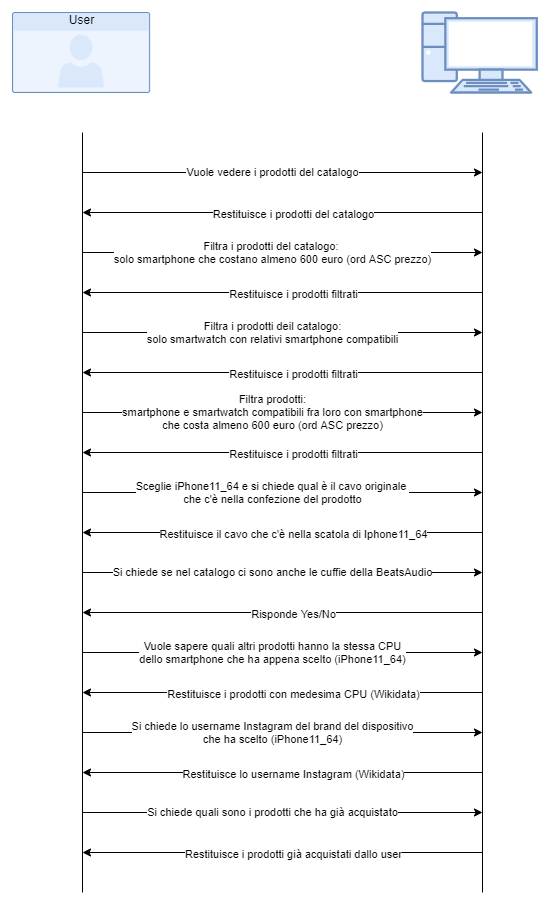

The diagram above was exported from draw.io. Its source (the exported page's mxGraphModel, read from the mxfile embedded in the PNG):
<mxGraphModel dx="1205" dy="707" grid="1" gridSize="10" guides="1" tooltips="1" connect="1" arrows="1" fold="1" page="1" pageScale="1" pageWidth="827" pageHeight="1169" math="0" shadow="0">
  <root>
    <mxCell id="0" />
    <mxCell id="1" parent="0" />
    <mxCell id="rpLr2bUOnnt-6hwzFcDp-7" value="" style="verticalAlign=top;verticalLabelPosition=bottom;labelPosition=center;align=center;html=1;outlineConnect=0;fillColor=#dae8fc;strokeColor=#6c8ebf;gradientDirection=north;strokeWidth=2;shape=mxgraph.networks.pc;" vertex="1" parent="1">
      <mxGeometry x="580" y="80" width="114.29" height="80" as="geometry" />
    </mxCell>
    <mxCell id="rpLr2bUOnnt-6hwzFcDp-11" value="User" style="html=1;strokeColor=#6c8ebf;fillColor=#dae8fc;labelPosition=center;verticalLabelPosition=middle;verticalAlign=top;align=center;fontSize=12;outlineConnect=0;spacingTop=-6;shape=mxgraph.sitemap.user;" vertex="1" parent="1">
      <mxGeometry x="170" y="80" width="137.14" height="80" as="geometry" />
    </mxCell>
    <mxCell id="rpLr2bUOnnt-6hwzFcDp-12" value="" style="endArrow=none;html=1;" edge="1" parent="1">
      <mxGeometry width="50" height="50" relative="1" as="geometry">
        <mxPoint x="240" y="960" as="sourcePoint" />
        <mxPoint x="240" y="200" as="targetPoint" />
      </mxGeometry>
    </mxCell>
    <mxCell id="rpLr2bUOnnt-6hwzFcDp-13" value="" style="endArrow=none;html=1;entryX=0.5;entryY=1;entryDx=0;entryDy=0;entryPerimeter=0;" edge="1" parent="1">
      <mxGeometry width="50" height="50" relative="1" as="geometry">
        <mxPoint x="640" y="960" as="sourcePoint" />
        <mxPoint x="640" y="200" as="targetPoint" />
      </mxGeometry>
    </mxCell>
    <mxCell id="rpLr2bUOnnt-6hwzFcDp-14" value="" style="endArrow=classic;html=1;" edge="1" parent="1">
      <mxGeometry width="50" height="50" relative="1" as="geometry">
        <mxPoint x="240" y="240" as="sourcePoint" />
        <mxPoint x="640" y="240" as="targetPoint" />
      </mxGeometry>
    </mxCell>
    <mxCell id="rpLr2bUOnnt-6hwzFcDp-19" value="Vuole vedere i prodotti del catalogo" style="edgeLabel;html=1;align=center;verticalAlign=middle;resizable=0;points=[];" vertex="1" connectable="0" parent="rpLr2bUOnnt-6hwzFcDp-14">
      <mxGeometry x="-0.0555" y="1" relative="1" as="geometry">
        <mxPoint as="offset" />
      </mxGeometry>
    </mxCell>
    <mxCell id="rpLr2bUOnnt-6hwzFcDp-20" value="" style="endArrow=classic;html=1;" edge="1" parent="1">
      <mxGeometry width="50" height="50" relative="1" as="geometry">
        <mxPoint x="240" y="320" as="sourcePoint" />
        <mxPoint x="640" y="320" as="targetPoint" />
      </mxGeometry>
    </mxCell>
    <mxCell id="rpLr2bUOnnt-6hwzFcDp-21" value="Filtra i prodotti del catalogo: &lt;br&gt;solo smartphone che costano almeno 600 euro (ord ASC prezzo)" style="edgeLabel;html=1;align=center;verticalAlign=middle;resizable=0;points=[];" vertex="1" connectable="0" parent="rpLr2bUOnnt-6hwzFcDp-20">
      <mxGeometry x="-0.0555" y="1" relative="1" as="geometry">
        <mxPoint as="offset" />
      </mxGeometry>
    </mxCell>
    <mxCell id="rpLr2bUOnnt-6hwzFcDp-22" value="" style="endArrow=classic;html=1;" edge="1" parent="1">
      <mxGeometry width="50" height="50" relative="1" as="geometry">
        <mxPoint x="240" y="400" as="sourcePoint" />
        <mxPoint x="640" y="400" as="targetPoint" />
      </mxGeometry>
    </mxCell>
    <mxCell id="rpLr2bUOnnt-6hwzFcDp-23" value="Filtra i prodotti deil catalogo:&lt;br&gt;solo smartwatch con relativi smartphone compatibili" style="edgeLabel;html=1;align=center;verticalAlign=middle;resizable=0;points=[];" vertex="1" connectable="0" parent="rpLr2bUOnnt-6hwzFcDp-22">
      <mxGeometry x="-0.0555" y="1" relative="1" as="geometry">
        <mxPoint as="offset" />
      </mxGeometry>
    </mxCell>
    <mxCell id="rpLr2bUOnnt-6hwzFcDp-38" value="" style="endArrow=classic;html=1;" edge="1" parent="1">
      <mxGeometry width="50" height="50" relative="1" as="geometry">
        <mxPoint x="640" y="280" as="sourcePoint" />
        <mxPoint x="240" y="280" as="targetPoint" />
      </mxGeometry>
    </mxCell>
    <mxCell id="rpLr2bUOnnt-6hwzFcDp-39" value="Restituisce i prodotti del catalogo" style="edgeLabel;html=1;align=center;verticalAlign=middle;resizable=0;points=[];" vertex="1" connectable="0" parent="rpLr2bUOnnt-6hwzFcDp-38">
      <mxGeometry x="-0.0555" y="1" relative="1" as="geometry">
        <mxPoint as="offset" />
      </mxGeometry>
    </mxCell>
    <mxCell id="rpLr2bUOnnt-6hwzFcDp-40" value="" style="endArrow=classic;html=1;" edge="1" parent="1">
      <mxGeometry width="50" height="50" relative="1" as="geometry">
        <mxPoint x="640" y="360" as="sourcePoint" />
        <mxPoint x="240" y="360" as="targetPoint" />
      </mxGeometry>
    </mxCell>
    <mxCell id="rpLr2bUOnnt-6hwzFcDp-41" value="Restituisce i prodotti filtrati" style="edgeLabel;html=1;align=center;verticalAlign=middle;resizable=0;points=[];" vertex="1" connectable="0" parent="rpLr2bUOnnt-6hwzFcDp-40">
      <mxGeometry x="-0.0555" y="1" relative="1" as="geometry">
        <mxPoint as="offset" />
      </mxGeometry>
    </mxCell>
    <mxCell id="rpLr2bUOnnt-6hwzFcDp-42" value="" style="endArrow=classic;html=1;" edge="1" parent="1">
      <mxGeometry width="50" height="50" relative="1" as="geometry">
        <mxPoint x="640" y="440" as="sourcePoint" />
        <mxPoint x="240" y="440" as="targetPoint" />
      </mxGeometry>
    </mxCell>
    <mxCell id="rpLr2bUOnnt-6hwzFcDp-43" value="Restituisce i prodotti filtrati" style="edgeLabel;html=1;align=center;verticalAlign=middle;resizable=0;points=[];" vertex="1" connectable="0" parent="rpLr2bUOnnt-6hwzFcDp-42">
      <mxGeometry x="-0.0555" y="1" relative="1" as="geometry">
        <mxPoint as="offset" />
      </mxGeometry>
    </mxCell>
    <mxCell id="rpLr2bUOnnt-6hwzFcDp-56" value="" style="endArrow=classic;html=1;" edge="1" parent="1">
      <mxGeometry width="50" height="50" relative="1" as="geometry">
        <mxPoint x="240" y="480" as="sourcePoint" />
        <mxPoint x="640" y="480" as="targetPoint" />
      </mxGeometry>
    </mxCell>
    <mxCell id="rpLr2bUOnnt-6hwzFcDp-57" value="Filtra prodotti:&lt;br&gt;smartphone e smartwatch compatibili fra loro con smartphone&lt;br&gt;che costa almeno 600 euro (ord ASC prezzo)" style="edgeLabel;html=1;align=center;verticalAlign=middle;resizable=0;points=[];" vertex="1" connectable="0" parent="rpLr2bUOnnt-6hwzFcDp-56">
      <mxGeometry x="-0.0555" y="1" relative="1" as="geometry">
        <mxPoint as="offset" />
      </mxGeometry>
    </mxCell>
    <mxCell id="rpLr2bUOnnt-6hwzFcDp-58" value="" style="endArrow=classic;html=1;" edge="1" parent="1">
      <mxGeometry width="50" height="50" relative="1" as="geometry">
        <mxPoint x="640" y="520" as="sourcePoint" />
        <mxPoint x="240" y="520" as="targetPoint" />
      </mxGeometry>
    </mxCell>
    <mxCell id="rpLr2bUOnnt-6hwzFcDp-59" value="Restituisce i prodotti filtrati" style="edgeLabel;html=1;align=center;verticalAlign=middle;resizable=0;points=[];" vertex="1" connectable="0" parent="rpLr2bUOnnt-6hwzFcDp-58">
      <mxGeometry x="-0.0555" y="1" relative="1" as="geometry">
        <mxPoint as="offset" />
      </mxGeometry>
    </mxCell>
    <mxCell id="rpLr2bUOnnt-6hwzFcDp-60" value="" style="endArrow=classic;html=1;" edge="1" parent="1">
      <mxGeometry width="50" height="50" relative="1" as="geometry">
        <mxPoint x="240" y="560" as="sourcePoint" />
        <mxPoint x="640" y="560" as="targetPoint" />
      </mxGeometry>
    </mxCell>
    <mxCell id="rpLr2bUOnnt-6hwzFcDp-61" value="Sceglie iPhone11_64 e si chiede qual è il cavo originale &lt;br&gt;che c'è nella confezione del prodotto" style="edgeLabel;html=1;align=center;verticalAlign=middle;resizable=0;points=[];" vertex="1" connectable="0" parent="rpLr2bUOnnt-6hwzFcDp-60">
      <mxGeometry x="-0.0555" y="1" relative="1" as="geometry">
        <mxPoint as="offset" />
      </mxGeometry>
    </mxCell>
    <mxCell id="rpLr2bUOnnt-6hwzFcDp-62" value="" style="endArrow=classic;html=1;" edge="1" parent="1">
      <mxGeometry width="50" height="50" relative="1" as="geometry">
        <mxPoint x="640" y="600" as="sourcePoint" />
        <mxPoint x="240" y="600" as="targetPoint" />
      </mxGeometry>
    </mxCell>
    <mxCell id="rpLr2bUOnnt-6hwzFcDp-63" value="Restituisce il cavo che c'è nella scatola di Iphone11_64" style="edgeLabel;html=1;align=center;verticalAlign=middle;resizable=0;points=[];" vertex="1" connectable="0" parent="rpLr2bUOnnt-6hwzFcDp-62">
      <mxGeometry x="-0.0555" y="1" relative="1" as="geometry">
        <mxPoint as="offset" />
      </mxGeometry>
    </mxCell>
    <mxCell id="rpLr2bUOnnt-6hwzFcDp-64" value="" style="endArrow=classic;html=1;" edge="1" parent="1">
      <mxGeometry width="50" height="50" relative="1" as="geometry">
        <mxPoint x="240" y="640" as="sourcePoint" />
        <mxPoint x="640" y="640" as="targetPoint" />
      </mxGeometry>
    </mxCell>
    <mxCell id="rpLr2bUOnnt-6hwzFcDp-65" value="Si chiede se nel catalogo ci sono anche le cuffie della BeatsAudio" style="edgeLabel;html=1;align=center;verticalAlign=middle;resizable=0;points=[];" vertex="1" connectable="0" parent="rpLr2bUOnnt-6hwzFcDp-64">
      <mxGeometry x="-0.0555" y="1" relative="1" as="geometry">
        <mxPoint as="offset" />
      </mxGeometry>
    </mxCell>
    <mxCell id="rpLr2bUOnnt-6hwzFcDp-66" value="" style="endArrow=classic;html=1;" edge="1" parent="1">
      <mxGeometry width="50" height="50" relative="1" as="geometry">
        <mxPoint x="640" y="680" as="sourcePoint" />
        <mxPoint x="240" y="680" as="targetPoint" />
      </mxGeometry>
    </mxCell>
    <mxCell id="rpLr2bUOnnt-6hwzFcDp-67" value="Risponde Yes/No" style="edgeLabel;html=1;align=center;verticalAlign=middle;resizable=0;points=[];" vertex="1" connectable="0" parent="rpLr2bUOnnt-6hwzFcDp-66">
      <mxGeometry x="-0.0555" y="1" relative="1" as="geometry">
        <mxPoint as="offset" />
      </mxGeometry>
    </mxCell>
    <mxCell id="rpLr2bUOnnt-6hwzFcDp-68" value="" style="endArrow=classic;html=1;" edge="1" parent="1">
      <mxGeometry width="50" height="50" relative="1" as="geometry">
        <mxPoint x="240" y="720" as="sourcePoint" />
        <mxPoint x="640" y="720" as="targetPoint" />
      </mxGeometry>
    </mxCell>
    <mxCell id="rpLr2bUOnnt-6hwzFcDp-69" value="Vuole sapere quali altri prodotti hanno la stessa CPU&lt;br&gt;dello smartphone che ha appena scelto (iPhone11_64)" style="edgeLabel;html=1;align=center;verticalAlign=middle;resizable=0;points=[];" vertex="1" connectable="0" parent="rpLr2bUOnnt-6hwzFcDp-68">
      <mxGeometry x="-0.0555" y="1" relative="1" as="geometry">
        <mxPoint as="offset" />
      </mxGeometry>
    </mxCell>
    <mxCell id="rpLr2bUOnnt-6hwzFcDp-70" value="" style="endArrow=classic;html=1;" edge="1" parent="1">
      <mxGeometry width="50" height="50" relative="1" as="geometry">
        <mxPoint x="640" y="760" as="sourcePoint" />
        <mxPoint x="240" y="760" as="targetPoint" />
      </mxGeometry>
    </mxCell>
    <mxCell id="rpLr2bUOnnt-6hwzFcDp-71" value="Restituisce i prodotti con medesima CPU (Wikidata)" style="edgeLabel;html=1;align=center;verticalAlign=middle;resizable=0;points=[];" vertex="1" connectable="0" parent="rpLr2bUOnnt-6hwzFcDp-70">
      <mxGeometry x="-0.0555" y="1" relative="1" as="geometry">
        <mxPoint as="offset" />
      </mxGeometry>
    </mxCell>
    <mxCell id="rpLr2bUOnnt-6hwzFcDp-72" value="" style="endArrow=classic;html=1;" edge="1" parent="1">
      <mxGeometry width="50" height="50" relative="1" as="geometry">
        <mxPoint x="240" y="800" as="sourcePoint" />
        <mxPoint x="640" y="800" as="targetPoint" />
      </mxGeometry>
    </mxCell>
    <mxCell id="rpLr2bUOnnt-6hwzFcDp-73" value="Si chiede lo username Instagram del brand del dispositivo&lt;br&gt;che ha scelto (iPhone11_64)" style="edgeLabel;html=1;align=center;verticalAlign=middle;resizable=0;points=[];" vertex="1" connectable="0" parent="rpLr2bUOnnt-6hwzFcDp-72">
      <mxGeometry x="-0.0555" y="1" relative="1" as="geometry">
        <mxPoint as="offset" />
      </mxGeometry>
    </mxCell>
    <mxCell id="rpLr2bUOnnt-6hwzFcDp-74" value="" style="endArrow=classic;html=1;" edge="1" parent="1">
      <mxGeometry width="50" height="50" relative="1" as="geometry">
        <mxPoint x="640" y="840" as="sourcePoint" />
        <mxPoint x="240" y="840" as="targetPoint" />
      </mxGeometry>
    </mxCell>
    <mxCell id="rpLr2bUOnnt-6hwzFcDp-75" value="Restituisce lo username Instagram (Wikidata)" style="edgeLabel;html=1;align=center;verticalAlign=middle;resizable=0;points=[];" vertex="1" connectable="0" parent="rpLr2bUOnnt-6hwzFcDp-74">
      <mxGeometry x="-0.0555" y="1" relative="1" as="geometry">
        <mxPoint as="offset" />
      </mxGeometry>
    </mxCell>
    <mxCell id="rpLr2bUOnnt-6hwzFcDp-76" value="" style="endArrow=classic;html=1;" edge="1" parent="1">
      <mxGeometry width="50" height="50" relative="1" as="geometry">
        <mxPoint x="240" y="880" as="sourcePoint" />
        <mxPoint x="640" y="880" as="targetPoint" />
      </mxGeometry>
    </mxCell>
    <mxCell id="rpLr2bUOnnt-6hwzFcDp-77" value="Si chiede quali sono i prodotti che ha già acquistato" style="edgeLabel;html=1;align=center;verticalAlign=middle;resizable=0;points=[];" vertex="1" connectable="0" parent="rpLr2bUOnnt-6hwzFcDp-76">
      <mxGeometry x="-0.0555" y="1" relative="1" as="geometry">
        <mxPoint as="offset" />
      </mxGeometry>
    </mxCell>
    <mxCell id="rpLr2bUOnnt-6hwzFcDp-78" value="" style="endArrow=classic;html=1;" edge="1" parent="1">
      <mxGeometry width="50" height="50" relative="1" as="geometry">
        <mxPoint x="640" y="920" as="sourcePoint" />
        <mxPoint x="240" y="920" as="targetPoint" />
      </mxGeometry>
    </mxCell>
    <mxCell id="rpLr2bUOnnt-6hwzFcDp-79" value="Restituisce i prodotti già acquistati dallo user" style="edgeLabel;html=1;align=center;verticalAlign=middle;resizable=0;points=[];" vertex="1" connectable="0" parent="rpLr2bUOnnt-6hwzFcDp-78">
      <mxGeometry x="-0.0555" y="1" relative="1" as="geometry">
        <mxPoint as="offset" />
      </mxGeometry>
    </mxCell>
  </root>
</mxGraphModel>